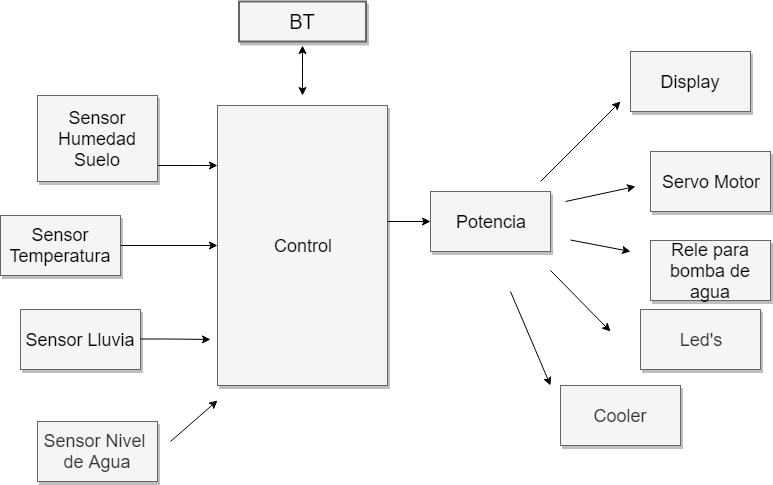

The diagram above was exported from draw.io. Its source (the exported page's mxGraphModel, read from the mxfile embedded in the PNG):
<mxGraphModel dx="840" dy="484" grid="1" gridSize="10" guides="1" tooltips="1" connect="1" arrows="1" fold="1" page="1" pageScale="1.5" pageWidth="1169" pageHeight="826" background="#ffffff" math="0" shadow="0">
  <root>
    <mxCell id="0" style=";html=1;" />
    <mxCell id="1" style=";html=1;" parent="0" />
    <mxCell id="3a17f1ce550125da-1" value="BT" style="whiteSpace=wrap;html=1;shadow=1;fontSize=20;fillColor=#f5f5f5;strokeColor=#666666;strokeWidth=2;" parent="1" vertex="1">
      <mxGeometry x="798.5" y="350" width="127" height="40" as="geometry" />
    </mxCell>
    <mxCell id="3a17f1ce550125da-16" style="edgeStyle=elbowEdgeStyle;rounded=0;html=1;startArrow=none;startFill=0;jettySize=auto;orthogonalLoop=1;fontSize=18;elbow=vertical;" parent="1" source="3a17f1ce550125da-2" target="3a17f1ce550125da-7" edge="1">
      <mxGeometry relative="1" as="geometry" />
    </mxCell>
    <mxCell id="3a17f1ce550125da-2" value="Control&lt;br&gt;" style="whiteSpace=wrap;html=1;shadow=1;fontSize=18;fillColor=#f5f5f5;strokeColor=#666666;" parent="1" vertex="1">
      <mxGeometry x="777" y="454" width="170" height="280" as="geometry" />
    </mxCell>
    <mxCell id="3a17f1ce550125da-4" value="Display" style="whiteSpace=wrap;html=1;shadow=1;fontSize=18;fillColor=#f5f5f5;strokeColor=#666666;" parent="1" vertex="1">
      <mxGeometry x="1190" y="400" width="120" height="60" as="geometry" />
    </mxCell>
    <mxCell id="3a17f1ce550125da-5" value="Servo Motor" style="whiteSpace=wrap;html=1;shadow=1;fontSize=18;fillColor=#f5f5f5;strokeColor=#666666;" parent="1" vertex="1">
      <mxGeometry x="1210" y="500" width="120" height="60" as="geometry" />
    </mxCell>
    <mxCell id="3a17f1ce550125da-6" value="Rele para bomba de agua" style="whiteSpace=wrap;html=1;shadow=1;fontSize=18;fillColor=#f5f5f5;strokeColor=#666666;" parent="1" vertex="1">
      <mxGeometry x="1210" y="589" width="120" height="60" as="geometry" />
    </mxCell>
    <mxCell id="3a17f1ce550125da-7" value="Potencia" style="whiteSpace=wrap;html=1;shadow=1;fontSize=18;fillColor=#f5f5f5;strokeColor=#666666;" parent="1" vertex="1">
      <mxGeometry x="990" y="540" width="120" height="60" as="geometry" />
    </mxCell>
    <mxCell id="3a17f1ce550125da-20" style="edgeStyle=elbowEdgeStyle;rounded=0;html=1;startArrow=none;startFill=0;jettySize=auto;orthogonalLoop=1;fontSize=18;elbow=vertical;" parent="1" source="3a17f1ce550125da-8" target="3a17f1ce550125da-2" edge="1">
      <mxGeometry relative="1" as="geometry">
        <Array as="points">
          <mxPoint x="757" y="514" />
        </Array>
      </mxGeometry>
    </mxCell>
    <mxCell id="3a17f1ce550125da-8" value="Sensor Humedad&lt;br&gt;Suelo&lt;br&gt;" style="whiteSpace=wrap;html=1;shadow=1;fontSize=18;fillColor=#f5f5f5;strokeColor=#666666;" parent="1" vertex="1">
      <mxGeometry x="597" y="444" width="120" height="86" as="geometry" />
    </mxCell>
    <mxCell id="3a17f1ce550125da-21" style="edgeStyle=elbowEdgeStyle;rounded=0;html=1;startArrow=none;startFill=0;jettySize=auto;orthogonalLoop=1;fontSize=18;elbow=vertical;" parent="1" source="3a17f1ce550125da-9" target="3a17f1ce550125da-2" edge="1">
      <mxGeometry relative="1" as="geometry" />
    </mxCell>
    <mxCell id="3a17f1ce550125da-9" value="Sensor Temperatura" style="whiteSpace=wrap;html=1;shadow=1;fontSize=18;fillColor=#f5f5f5;strokeColor=#666666;" parent="1" vertex="1">
      <mxGeometry x="560" y="564" width="120" height="60" as="geometry" />
    </mxCell>
    <mxCell id="3a17f1ce550125da-11" value="Sensor Lluvia" style="whiteSpace=wrap;html=1;shadow=1;fontSize=18;fillColor=#f5f5f5;strokeColor=#666666;" parent="1" vertex="1">
      <mxGeometry x="580" y="658" width="120" height="60" as="geometry" />
    </mxCell>
    <mxCell id="6RYY2A-YoZWoV-P-VrDC-4" value="" style="endArrow=classic;html=1;" parent="1" edge="1">
      <mxGeometry width="50" height="50" relative="1" as="geometry">
        <mxPoint x="700" y="687.5" as="sourcePoint" />
        <mxPoint x="770" y="688" as="targetPoint" />
        <Array as="points">
          <mxPoint x="730" y="687.5" />
        </Array>
      </mxGeometry>
    </mxCell>
    <mxCell id="6RYY2A-YoZWoV-P-VrDC-7" value="" style="endArrow=classic;startArrow=classic;html=1;" parent="1" edge="1">
      <mxGeometry width="50" height="50" relative="1" as="geometry">
        <mxPoint x="862" y="444" as="sourcePoint" />
        <mxPoint x="862" y="394" as="targetPoint" />
        <Array as="points">
          <mxPoint x="862" y="424" />
        </Array>
      </mxGeometry>
    </mxCell>
    <mxCell id="lwWO3YGRZ7kCDgr1r-2c-2" value="&lt;font style=&quot;font-size: 18px&quot;&gt;Led's&lt;/font&gt;" style="rounded=0;whiteSpace=wrap;html=1;fillColor=#f5f5f5;strokeColor=#666666;fontColor=#333333;shadow=1;" parent="1" vertex="1">
      <mxGeometry x="1200" y="658" width="120" height="60" as="geometry" />
    </mxCell>
    <mxCell id="lwWO3YGRZ7kCDgr1r-2c-3" value="&lt;font style=&quot;font-size: 18px&quot;&gt;Cooler&lt;/font&gt;" style="rounded=0;whiteSpace=wrap;html=1;shadow=1;fillColor=#f5f5f5;strokeColor=#666666;fontColor=#333333;" parent="1" vertex="1">
      <mxGeometry x="1120" y="734" width="120" height="60" as="geometry" />
    </mxCell>
    <mxCell id="lwWO3YGRZ7kCDgr1r-2c-6" value="" style="endArrow=classic;html=1;" parent="1" edge="1">
      <mxGeometry width="50" height="50" relative="1" as="geometry">
        <mxPoint x="1100" y="530" as="sourcePoint" />
        <mxPoint x="1180" y="450" as="targetPoint" />
      </mxGeometry>
    </mxCell>
    <mxCell id="lwWO3YGRZ7kCDgr1r-2c-7" value="" style="endArrow=classic;html=1;" parent="1" edge="1">
      <mxGeometry width="50" height="50" relative="1" as="geometry">
        <mxPoint x="1125" y="550" as="sourcePoint" />
        <mxPoint x="1195" y="535" as="targetPoint" />
      </mxGeometry>
    </mxCell>
    <mxCell id="lwWO3YGRZ7kCDgr1r-2c-8" value="" style="endArrow=classic;html=1;" parent="1" edge="1">
      <mxGeometry width="50" height="50" relative="1" as="geometry">
        <mxPoint x="1130" y="588.5" as="sourcePoint" />
        <mxPoint x="1190" y="600" as="targetPoint" />
      </mxGeometry>
    </mxCell>
    <mxCell id="lwWO3YGRZ7kCDgr1r-2c-9" value="" style="endArrow=classic;html=1;" parent="1" edge="1">
      <mxGeometry width="50" height="50" relative="1" as="geometry">
        <mxPoint x="1110" y="619" as="sourcePoint" />
        <mxPoint x="1170" y="680" as="targetPoint" />
      </mxGeometry>
    </mxCell>
    <mxCell id="lwWO3YGRZ7kCDgr1r-2c-10" value="" style="endArrow=classic;html=1;" parent="1" edge="1">
      <mxGeometry width="50" height="50" relative="1" as="geometry">
        <mxPoint x="1070" y="640" as="sourcePoint" />
        <mxPoint x="1110" y="734" as="targetPoint" />
      </mxGeometry>
    </mxCell>
    <mxCell id="8w8QdUL2BGueEkhfxsT_-1" value="&lt;font style=&quot;font-size: 18px&quot;&gt;Sensor Nivel &lt;br&gt;de Agua&lt;/font&gt;" style="rounded=0;whiteSpace=wrap;html=1;shadow=1;fillColor=#f5f5f5;strokeColor=#666666;fontColor=#333333;" vertex="1" parent="1">
      <mxGeometry x="597" y="770" width="120" height="60" as="geometry" />
    </mxCell>
    <mxCell id="8w8QdUL2BGueEkhfxsT_-2" value="" style="endArrow=classic;html=1;" edge="1" parent="1">
      <mxGeometry width="50" height="50" relative="1" as="geometry">
        <mxPoint x="730" y="790" as="sourcePoint" />
        <mxPoint x="777" y="749" as="targetPoint" />
      </mxGeometry>
    </mxCell>
  </root>
</mxGraphModel>